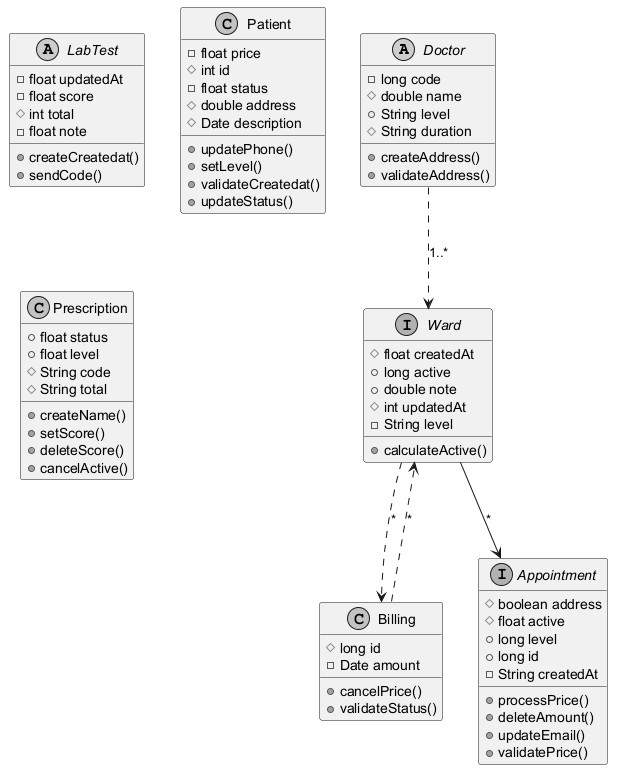

The diagram above was rendered by PlantUML. Its source (embedded in the PNG):
@startuml
skinparam monochrome true
abstract class Doctor {
  -long code
  #double name
  +String level
  #String duration
  +createAddress()
  +validateAddress()
}
interface Appointment {
  #boolean address
  #float active
  +long level
  +long id
  -String createdAt
  +processPrice()
  +deleteAmount()
  +updateEmail()
  +validatePrice()
}
abstract class LabTest {
  -float updatedAt
  -float score
  #int total
  -float note
  +createCreatedat()
  +sendCode()
}
class Billing {
  #long id
  -Date amount
  +cancelPrice()
  +validateStatus()
}
interface Ward {
  #float createdAt
  +long active
  +double note
  #int updatedAt
  -String level
  +calculateActive()
}
class Patient {
  -float price
  #int id
  -float status
  #double address
  #Date description
  +updatePhone()
  +setLevel()
  +validateCreatedat()
  +updateStatus()
}
class Prescription {
  +float status
  +float level
  #String code
  #String total
  +createName()
  +setScore()
  +deleteScore()
  +cancelActive()
}
Billing ..> Ward : "*"
Ward ..> Billing : "*"
Doctor ..> Ward : "1..*"
Ward --> Appointment : "*"
@enduml